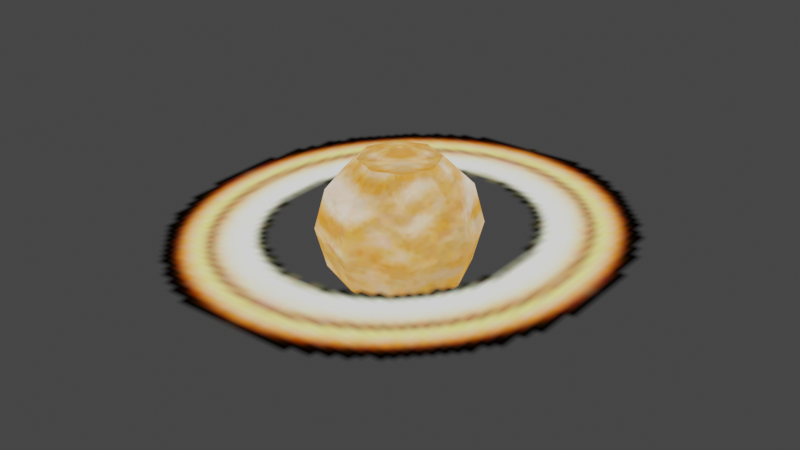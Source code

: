 # Source: Planet03.blend  (saved by Blender 5.2.44; exported with 4.5.12 LTS)
import bpy
from mathutils import Matrix  # noqa: F401  (used for matrix-valued properties, if any)

bpy.ops.wm.read_factory_settings(use_empty=True)
scene = bpy.context.scene
scene.name = 'Scene'

# ---- collections
col_tp_obj_planet03_nja = bpy.data.collections.new('tp_obj_planet03.nja'); scene.collection.children.link(col_tp_obj_planet03_nja)

# ---- images (referenced by path relative to the original .blend; pixels are not part of the script)
import os
ASSET_DIR = os.environ.get("B2B_ASSET_DIR", "")  # directory of the original .blend (textures are referenced by path, not embedded)
HERE = os.path.dirname(os.path.abspath(__file__))  # packed textures are extracted next to this script under _unpacked/

def load_image(name, relpath, width, height, colorspace="sRGB"):
    """Load a texture the original file referenced (path relative to the .blend, or extracted next to this script)."""
    p = next((c for c in (os.path.join(HERE, relpath), os.path.join(ASSET_DIR, relpath)) if relpath and os.path.exists(c)), "")
    if p:
        img = bpy.data.images.load(p, check_existing=True)
        img.name = name
    else:  # same state as the original file: an image datablock whose file is absent (Cycles renders it pink)
        img = bpy.data.images.new(name, width, height)
        img.source = "FILE"
        img.filepath = "//" + (relpath or name)
    img.colorspace_settings.name = colorspace
    return img
img_am_tp061_64 = load_image('am_tp061_64', '_unpacked/am_tp061_64.faaf0c1b.png', 64, 64, 'sRGB')
img_am_tp060_64 = load_image('am_tp060_64', '_unpacked/am_tp060_64.4a3392ab.png', 64, 64, 'sRGB')

# ---- materials (node trees are filled in below, after node groups)
mat_tp_obj_planet03_nja_sa1mdl_0 = bpy.data.materials.new('tp_obj_planet03.nja.sa1mdl_0')
mat_tp_obj_planet03_nja_sa1mdl_0.use_transparent_shadow = False
mat_tp_obj_planet03_nja_sa1mdl_0.preview_render_type = 'FLAT'
mat_tp_obj_planet03_nja_sa1mdl_0.diffuse_color = (0.698, 0.698, 0.698, 1.0)
mat_tp_obj_planet03_nja_sa1mdl_0.roughness = 0.9569
mat_tp_obj_planet03_nja_sa1mdl_1 = bpy.data.materials.new('tp_obj_planet03.nja.sa1mdl_1')
mat_tp_obj_planet03_nja_sa1mdl_1.use_transparent_shadow = False
mat_tp_obj_planet03_nja_sa1mdl_1.preview_render_type = 'FLAT'
mat_tp_obj_planet03_nja_sa1mdl_1.diffuse_color = (0.698, 0.698, 0.698, 1.0)
mat_tp_obj_planet03_nja_sa1mdl_1.roughness = 0.9569
mat_tp_obj_planet03_nja_sa1mdl_2 = bpy.data.materials.new('tp_obj_planet03.nja.sa1mdl_2')
mat_tp_obj_planet03_nja_sa1mdl_2.use_transparent_shadow = False
mat_tp_obj_planet03_nja_sa1mdl_2.preview_render_type = 'FLAT'
mat_tp_obj_planet03_nja_sa1mdl_2.diffuse_color = (0.698, 0.698, 0.698, 1.0)
mat_tp_obj_planet03_nja_sa1mdl_2.roughness = 0.9569

# ---- node groups
ng_planet03node = bpy.data.node_groups.new('Planet03Node', 'GeometryNodeTree')
_s = ng_planet03node.interface.new_socket(name='Geometry', in_out='OUTPUT', socket_type='NodeSocketGeometry')
_s = ng_planet03node.interface.new_socket(name='Geometry', in_out='INPUT', socket_type='NodeSocketGeometry')
ng_planet03node.interface.new_panel('SET Object Properties')
_s = ng_planet03node.interface.new_socket(name='BAMS X Rotation', in_out='INPUT', socket_type='NodeSocketInt')
_s = ng_planet03node.interface.new_socket(name='BAMS Y Rotation', in_out='INPUT', socket_type='NodeSocketInt')
_s = ng_planet03node.interface.new_socket(name='BAMS Z Rotation', in_out='INPUT', socket_type='NodeSocketInt')
_s = ng_planet03node.interface.new_socket(name='Scale X Property', in_out='INPUT', socket_type='NodeSocketFloat')
_s.description = 'Speed. If value is < 0.1, the value will be defaulted t]o 10.'
_s = ng_planet03node.interface.new_socket(name='Scale Y Property', in_out='INPUT', socket_type='NodeSocketFloat')
_s.description = 'Jump Power. If value is < 0.1, it will default to 0.7.'
_s = ng_planet03node.interface.new_socket(name='Scale Z Property', in_out='INPUT', socket_type='NodeSocketFloat')
ng_planet03node.interface.new_panel('Geometry Node Info')
ng_planet03node.is_modifier = True
# nodes of 'Planet03Node' reference scene objects; filled in after objects exist

# ---- material node trees
mat_tp_obj_planet03_nja_sa1mdl_0.use_nodes = True; mat_tp_obj_planet03_nja_sa1mdl_0.node_tree.nodes.clear()
_N = mat_tp_obj_planet03_nja_sa1mdl_0.node_tree.nodes; _L = mat_tp_obj_planet03_nja_sa1mdl_0.node_tree.links
n0 = _N.new('ShaderNodeTexImage'); n0.name = 'SAIO Texture'; n0.location = (-40, 319)
n0.label = 'SAIO Texture'
n0.image = img_am_tp061_64
n1 = _N.new('ShaderNodeOutputMaterial'); n1.name = 'SAIO Output'; n1.location = (720, 360)
n1.label = 'SAIO Output'
_L.new(n0.outputs[0], n1.inputs[0])
n1.is_active_output = True
mat_tp_obj_planet03_nja_sa1mdl_1.use_nodes = True; mat_tp_obj_planet03_nja_sa1mdl_1.node_tree.nodes.clear()
_N = mat_tp_obj_planet03_nja_sa1mdl_1.node_tree.nodes; _L = mat_tp_obj_planet03_nja_sa1mdl_1.node_tree.links
n0 = _N.new('ShaderNodeTexImage'); n0.name = 'SAIO Texture'; n0.location = (-40, 319)
n0.label = 'SAIO Texture'
n0.image = img_am_tp061_64
n1 = _N.new('ShaderNodeOutputMaterial'); n1.name = 'SAIO Output'; n1.location = (720, 360)
n1.label = 'SAIO Output'
_L.new(n0.outputs[0], n1.inputs[0])
n1.is_active_output = True
mat_tp_obj_planet03_nja_sa1mdl_2.use_nodes = True; mat_tp_obj_planet03_nja_sa1mdl_2.node_tree.nodes.clear()
_N = mat_tp_obj_planet03_nja_sa1mdl_2.node_tree.nodes; _L = mat_tp_obj_planet03_nja_sa1mdl_2.node_tree.links
n0 = _N.new('ShaderNodeTexImage'); n0.name = 'SAIO Texture'; n0.location = (-40, 319)
n0.label = 'SAIO Texture'
n0.image = img_am_tp060_64
n0.extension = 'MIRROR'
n1 = _N.new('ShaderNodeOutputMaterial'); n1.name = 'SAIO Output'; n1.location = (720, 360)
n1.label = 'SAIO Output'
n2 = _N.new('ShaderNodeMixShader'); n2.name = 'Mix Shader'; n2.location = (396, 294)
n3 = _N.new('ShaderNodeBsdfTransparent'); n3.name = 'Transparent BSDF'; n3.location = (68, 409)
_L.new(n0.outputs[0], n2.inputs[2])
_L.new(n3.outputs[0], n2.inputs[1])
_L.new(n2.outputs[0], n1.inputs[0])
_L.new(n0.outputs[1], n2.inputs[0])
n1.is_active_output = True

# ---- world
world_world = bpy.data.worlds.new('World'); scene.world = world_world
world_world.use_nodes = True; world_world.node_tree.nodes.clear()
_N = world_world.node_tree.nodes; _L = world_world.node_tree.links
n0 = _N.new('ShaderNodeOutputWorld'); n0.name = 'World Output'; n0.location = (300, 300)
n1 = _N.new('ShaderNodeBackground'); n1.name = 'Background'; n1.location = (10, 300)
n1.inputs[0].default_value = (0.05088, 0.05088, 0.05088, 1.0)
_L.new(n1.outputs[0], n0.inputs[0])
n0.is_active_output = True
world_world.color = (0.05088, 0.05088, 0.05088)
world_world.use_sun_shadow = False
world_world.sun_shadow_jitter_overblur = 0.0

# ---- meshes
me_planet03 = bpy.data.meshes.new('Planet03')
me_planet03.from_pydata([], [], [])
me_planet03.update()
me_attach_034be288 = bpy.data.meshes.new('attach_034BE288')
me_attach_034be288.from_pydata([(0.0, 0.0, -93.32), (0.0, 0.0, 93.32), (46.66, 0.0, -80.82), (80.82, 0.0, -46.66), (93.32, 0.0, 4e-06), (80.82, 0.0, 46.66), (46.66, 0.0, 80.82), (33.0, 33.0, -80.82), (57.15, 57.15, -46.66), (65.99, 65.99, 4e-06), (57.15, 57.15, 46.66), (33.0, 33.0, 80.82), (0.0, 46.66, -80.82), (0.0, 80.82, -46.66), (0.0, 93.32, 4e-06), (0.0, 80.82, 46.66), (0.0, 46.66, 80.82), (-33.0, 33.0, -80.82), (-57.15, 57.15, -46.66), (-65.99, 65.99, 4e-06), (-57.15, 57.15, 46.66), (-33.0, 33.0, 80.82), (-46.66, 0.0, -80.82), (-80.82, 0.0, -46.66), (-93.32, 0.0, 4e-06), (-80.82, 0.0, 46.66), (-46.66, 0.0, 80.82), (-33.0, -33.0, -80.82), (-57.15, -57.15, -46.66), (-65.99, -65.99, 4e-06), (-57.15, -57.15, 46.66), (-33.0, -33.0, 80.82), (0.0, -46.66, -80.82), (0.0, -80.82, -46.66), (0.0, -93.32, 4e-06), (0.0, -80.82, 46.66), (0.0, -46.66, 80.82), (33.0, -33.0, -80.82), (57.15, -57.15, -46.66), (65.99, -65.99, 4e-06), (57.15, -57.15, 46.66), (33.0, -33.0, 80.82)], [], [(2, 0, 7), (7, 0, 12), (16, 1, 11), (11, 1, 6), (27, 22, 0), (0, 22, 17), (0, 17, 12), (26, 31, 1), (26, 1, 21), (21, 1, 16), (2, 37, 0), (0, 37, 32), (0, 32, 27), (41, 6, 1), (41, 1, 36), (36, 1, 31), (10, 5, 9), (9, 5, 4), (9, 4, 8), (8, 4, 3), (6, 5, 10), (6, 10, 11), (11, 10, 15), (11, 15, 16), (16, 15, 20), (16, 20, 21), (21, 20, 25), (21, 25, 26), (26, 25, 30), (26, 30, 31), (31, 30, 35), (31, 35, 36), (36, 35, 40), (36, 40, 41), (41, 40, 5), (41, 5, 6), (10, 9, 14), (10, 14, 15), (15, 14, 19), (15, 19, 20), (20, 19, 24), (20, 24, 25), (25, 24, 29), (25, 29, 30), (30, 29, 34), (30, 34, 35), (35, 34, 39), (35, 39, 40), (40, 39, 4), (40, 4, 5), (2, 3, 38), (2, 38, 37), (37, 38, 33), (37, 33, 32), (32, 33, 28), (32, 28, 27), (27, 28, 23), (27, 23, 22), (22, 23, 18), (22, 18, 17), (17, 18, 13), (17, 13, 12), (12, 13, 8), (12, 8, 7), (7, 8, 3), (7, 3, 2), (3, 4, 39), (3, 39, 38), (38, 39, 34), (38, 34, 33), (33, 34, 29), (33, 29, 28), (28, 29, 24), (28, 24, 23), (23, 24, 19), (23, 19, 18), (18, 19, 14), (18, 14, 13), (13, 14, 9), (13, 9, 8)])
me_attach_034be288.polygons.foreach_set('use_smooth', [True] * 80)
me_attach_034be288.polygons.foreach_set('material_index', [0, 0, 0, 0, 0, 0, 0, 0, 0, 0, 0, 0, 0, 0, 0, 0, 1, 1, 1, 1, 1, 1, 1, 1, 1, 1, 1, 1, 1, 1, 1, 1, 1, 1, 1, 1, 1, 1, 1, 1, 1, 1, 1, 1, 1, 1, 1, 1, 1, 1, 1, 1, 1, 1, 1, 1, 1, 1, 1, 1, 1, 1, 1, 1, 1, 1, 1, 1, 1, 1, 1, 1, 1, 1, 1, 1, 1, 1, 1, 1])
_uv = me_attach_034be288.uv_layers.new(name='UV')
_uv.uv.foreach_set('vector', [0.498, 0.01176, 0.498, 0.298, 0.749, 0.007843, 0.749, 0.007843, 0.498, 0.298, 0.9882, 0.007843, 0.7294, 0.007843, 0.4941, 0.2706, 0.4941, 0.007843, 0.4941, 0.007843, 0.4941, 0.2706, 0.2353, 0.01176, 0.2392, 0.007843, 0.498, 0.01176, 0.498, 0.298, 0.498, 0.298, 0.498, 0.01176, 0.749, 0.007843, 0.498, 0.298, 0.749, 0.007843, 0.9882, 0.007843, 0.7294, 0.007843, 0.4941, 0.007843, 0.4941, 0.2706, 0.7294, 0.007843, 0.4941, 0.2706, 0.9922, 0.01176, 0.9922, 0.01176, 0.4941, 0.2706, 0.7294, 0.007843, 0.498, 0.01176, 0.2392, 0.007843, 0.498, 0.298, 0.498, 0.298, 0.2392, 0.007843, 0.003922, 0.007843, 0.498, 0.298, 0.003922, 0.007843, 0.2353, 0.007843, 0.0, 0.007843, 0.2353, 0.007843, 0.4941, 0.2706, 0.0, 0.007843, 0.4941, 0.2706, 0.2353, 0.007843, 0.2353, 0.007843, 0.4941, 0.2706, 0.4941, 0.007843, 0.251, 0.3529, 0.0, 0.3529, 0.251, 0.1059, 0.251, 0.1059, 0.0, 0.3529, 0.0, 0.1059, 0.251, 0.1059, 0.0, 0.1059, 0.251, -0.1373, 0.251, -0.1373, 0.0, 0.1059, 0.0, -0.1373, 0.0, 0.5961, 0.0, 0.3529, 0.251, 0.3529, 0.0, 0.5961, 0.251, 0.3529, 0.251, 0.5961, 0.251, 0.5961, 0.251, 0.3529, 0.502, 0.3529, 0.251, 0.5961, 0.502, 0.3529, 0.502, 0.5961, 0.502, 0.5961, 0.502, 0.3529, 0.7529, 0.3529, 0.502, 0.5961, 0.7529, 0.3529, 0.7529, 0.5961, 0.7529, 0.5961, 0.7529, 0.3529, 1.004, 0.3529, 0.7529, 0.5961, 1.004, 0.3529, 1.004, 0.5961, 1.004, 0.5961, 1.004, 0.3529, 1.255, 0.3529, 1.004, 0.5961, 1.255, 0.3529, 1.255, 0.5961, 1.255, 0.5961, 1.255, 0.3529, 1.506, 0.3529, 1.255, 0.5961, 1.506, 0.3529, 1.506, 0.5961, 1.506, 0.5961, 1.506, 0.3529, 1.757, 0.3529, 1.506, 0.5961, 1.757, 0.3529, 1.757, 0.5961, 1.757, 0.5961, 1.757, 0.3529, 2.0, 0.3529, 1.757, 0.5961, 2.0, 0.3529, 2.0, 0.5961, 0.251, 0.3529, 0.251, 0.1059, 0.502, 0.1059, 0.251, 0.3529, 0.502, 0.1059, 0.502, 0.3529, 0.502, 0.3529, 0.502, 0.1059, 0.7529, 0.1059, 0.502, 0.3529, 0.7529, 0.1059, 0.7529, 0.3529, 0.7529, 0.3529, 0.7529, 0.1059, 1.004, 0.1059, 0.7529, 0.3529, 1.004, 0.1059, 1.004, 0.3529, 1.004, 0.3529, 1.004, 0.1059, 1.255, 0.1059, 1.004, 0.3529, 1.255, 0.1059, 1.255, 0.3529, 1.255, 0.3529, 1.255, 0.1059, 1.506, 0.1059, 1.255, 0.3529, 1.506, 0.1059, 1.506, 0.3529, 1.506, 0.3529, 1.506, 0.1059, 1.757, 0.1059, 1.506, 0.3529, 1.757, 0.1059, 1.757, 0.3529, 1.757, 0.3529, 1.757, 0.1059, 2.0, 0.1059, 1.757, 0.3529, 2.0, 0.1059, 2.0, 0.3529, 2.0, -0.3843, 2.0, -0.1373, 1.757, -0.1373, 2.0, -0.3843, 1.757, -0.1373, 1.757, -0.3843, 1.757, -0.3843, 1.757, -0.1373, 1.506, -0.1373, 1.757, -0.3843, 1.506, -0.1373, 1.506, -0.3843, 1.506, -0.3843, 1.506, -0.1373, 1.255, -0.1373, 1.506, -0.3843, 1.255, -0.1373, 1.255, -0.3843, 1.255, -0.3843, 1.255, -0.1373, 1.004, -0.1373, 1.255, -0.3843, 1.004, -0.1373, 1.004, -0.3843, 1.004, -0.3843, 1.004, -0.1373, 0.7529, -0.1373, 1.004, -0.3843, 0.7529, -0.1373, 0.7529, -0.3843, 0.7529, -0.3843, 0.7529, -0.1373, 0.502, -0.1373, 0.7529, -0.3843, 0.502, -0.1373, 0.502, -0.3843, 0.502, -0.3843, 0.502, -0.1373, 0.251, -0.1373, 0.502, -0.3843, 0.251, -0.1373, 0.251, -0.3843, 0.251, -0.3843, 0.251, -0.1373, 0.0, -0.1373, 0.251, -0.3843, 0.0, -0.1373, 0.0, -0.3843, 2.0, -0.1373, 2.0, 0.1059, 1.757, 0.1059, 2.0, -0.1373, 1.757, 0.1059, 1.757, -0.1373, 1.757, -0.1373, 1.757, 0.1059, 1.506, 0.1059, 1.757, -0.1373, 1.506, 0.1059, 1.506, -0.1373, 1.506, -0.1373, 1.506, 0.1059, 1.255, 0.1059, 1.506, -0.1373, 1.255, 0.1059, 1.255, -0.1373, 1.255, -0.1373, 1.255, 0.1059, 1.004, 0.1059, 1.255, -0.1373, 1.004, 0.1059, 1.004, -0.1373, 1.004, -0.1373, 1.004, 0.1059, 0.7529, 0.1059, 1.004, -0.1373, 0.7529, 0.1059, 0.7529, -0.1373, 0.7529, -0.1373, 0.7529, 0.1059, 0.502, 0.1059, 0.7529, -0.1373, 0.502, 0.1059, 0.502, -0.1373, 0.502, -0.1373, 0.502, 0.1059, 0.251, 0.1059, 0.502, -0.1373, 0.251, 0.1059, 0.251, -0.1373])
me_attach_034be288.materials.append(mat_tp_obj_planet03_nja_sa1mdl_0)
me_attach_034be288.materials.append(mat_tp_obj_planet03_nja_sa1mdl_1)
me_attach_034be288.update()
me_attach_034be288.normals_split_custom_set([tuple(v) for v in zip(*[iter([0.5452, 5.525e-07, -0.8383, -1.537e-08, 0.0, -1.0, 0.3855, 0.3855, -0.8383, 0.3855, 0.3855, -0.8383, -1.537e-08, 0.0, -1.0, -5.446e-07, 0.5452, -0.8383, 4.274e-07, 0.5452, 0.8383, 0.0, 0.0, 1.0, 0.3855, 0.3855, 0.8383, 0.3855, 0.3855, 0.8383, 0.0, 0.0, 1.0, 0.5452, -5.056e-07, 0.8383, -0.3855, -0.3855, -0.8383, -0.5452, -5.056e-07, -0.8383, -1.537e-08, 0.0, -1.0, -1.537e-08, 0.0, -1.0, -0.5452, -5.056e-07, -0.8383, -0.3855, 0.3855, -0.8383, -1.537e-08, 0.0, -1.0, -0.3855, 0.3855, -0.8383, -5.446e-07, 0.5452, -0.8383, -0.5452, 5.056e-07, 0.8383, -0.3855, -0.3855, 0.8383, 0.0, 0.0, 1.0, -0.5452, 5.056e-07, 0.8383, 0.0, 0.0, 1.0, -0.3855, 0.3855, 0.8383, -0.3855, 0.3855, 0.8383, 0.0, 0.0, 1.0, 4.274e-07, 0.5452, 0.8383, 0.5452, 5.525e-07, -0.8383, 0.3855, -0.3855, -0.8383, -1.537e-08, 0.0, -1.0, -1.537e-08, 0.0, -1.0, 0.3855, -0.3855, -0.8383, 5.134e-07, -0.5452, -0.8383, -1.537e-08, 0.0, -1.0, 5.134e-07, -0.5452, -0.8383, -0.3855, -0.3855, -0.8383, 0.3855, -0.3855, 0.8383, 0.5452, -5.056e-07, 0.8383, 0.0, 0.0, 1.0, 0.3855, -0.3855, 0.8383, 0.0, 0.0, 1.0, -4.326e-07, -0.5452, 0.8383, -4.326e-07, -0.5452, 0.8383, 0.0, 0.0, 1.0, -0.3855, -0.3855, 0.8383, 0.6225, 0.6225, 0.4744, 0.8803, -2.924e-07, 0.4744, 0.7071, 0.7071, -4.516e-08, 0.7071, 0.7071, -4.516e-08, 0.8803, -2.924e-07, 0.4744, 1.0, 5.645e-09, -2.823e-09, 0.7071, 0.7071, -4.516e-08, 1.0, 5.645e-09, -2.823e-09, 0.6225, 0.6225, -0.4744, 0.6225, 0.6225, -0.4744, 1.0, 5.645e-09, -2.823e-09, 0.8803, 3.172e-07, -0.4744, 0.5452, -5.056e-07, 0.8383, 0.8803, -2.924e-07, 0.4744, 0.6225, 0.6225, 0.4744, 0.5452, -5.056e-07, 0.8383, 0.6225, 0.6225, 0.4744, 0.3855, 0.3855, 0.8383, 0.3855, 0.3855, 0.8383, 0.6225, 0.6225, 0.4744, 3.062e-07, 0.8803, 0.4744, 0.3855, 0.3855, 0.8383, 3.062e-07, 0.8803, 0.4744, 4.274e-07, 0.5452, 0.8383, 4.274e-07, 0.5452, 0.8383, 3.062e-07, 0.8803, 0.4744, -0.6225, 0.6225, 0.4744, 4.274e-07, 0.5452, 0.8383, -0.6225, 0.6225, 0.4744, -0.3855, 0.3855, 0.8383, -0.3855, 0.3855, 0.8383, -0.6225, 0.6225, 0.4744, -0.8803, 2.648e-07, 0.4744, -0.3855, 0.3855, 0.8383, -0.8803, 2.648e-07, 0.4744, -0.5452, 5.056e-07, 0.8383, -0.5452, 5.056e-07, 0.8383, -0.8803, 2.648e-07, 0.4744, -0.6225, -0.6225, 0.4744, -0.5452, 5.056e-07, 0.8383, -0.6225, -0.6225, 0.4744, -0.3855, -0.3855, 0.8383, -0.3855, -0.3855, 0.8383, -0.6225, -0.6225, 0.4744, -3.062e-07, -0.8803, 0.4744, -0.3855, -0.3855, 0.8383, -3.062e-07, -0.8803, 0.4744, -4.326e-07, -0.5452, 0.8383, -4.326e-07, -0.5452, 0.8383, -3.062e-07, -0.8803, 0.4744, 0.6225, -0.6225, 0.4744, -4.326e-07, -0.5452, 0.8383, 0.6225, -0.6225, 0.4744, 0.3855, -0.3855, 0.8383, 0.3855, -0.3855, 0.8383, 0.6225, -0.6225, 0.4744, 0.8803, -2.924e-07, 0.4744, 0.3855, -0.3855, 0.8383, 0.8803, -2.924e-07, 0.4744, 0.5452, -5.056e-07, 0.8383, 0.6225, 0.6225, 0.4744, 0.7071, 0.7071, -4.516e-08, 2.823e-08, 1.0, 2.823e-09, 0.6225, 0.6225, 0.4744, 2.823e-08, 1.0, 2.823e-09, 3.062e-07, 0.8803, 0.4744, 3.062e-07, 0.8803, 0.4744, 2.823e-08, 1.0, 2.823e-09, -0.7071, 0.7071, 3.105e-08, 3.062e-07, 0.8803, 0.4744, -0.7071, 0.7071, 3.105e-08, -0.6225, 0.6225, 0.4744, -0.6225, 0.6225, 0.4744, -0.7071, 0.7071, 3.105e-08, -1.0, 0.0, 2.823e-09, -0.6225, 0.6225, 0.4744, -1.0, 0.0, 2.823e-09, -0.8803, 2.648e-07, 0.4744, -0.8803, 2.648e-07, 0.4744, -1.0, 0.0, 2.823e-09, -0.7071, -0.7071, -2.258e-08, -0.8803, 2.648e-07, 0.4744, -0.7071, -0.7071, -2.258e-08, -0.6225, -0.6225, 0.4744, -0.6225, -0.6225, 0.4744, -0.7071, -0.7071, -2.258e-08, -2.823e-08, -1.0, 2.823e-09, -0.6225, -0.6225, 0.4744, -2.823e-08, -1.0, 2.823e-09, -3.062e-07, -0.8803, 0.4744, -3.062e-07, -0.8803, 0.4744, -2.823e-08, -1.0, 2.823e-09, 0.7071, -0.7071, 4.234e-08, -3.062e-07, -0.8803, 0.4744, 0.7071, -0.7071, 4.234e-08, 0.6225, -0.6225, 0.4744, 0.6225, -0.6225, 0.4744, 0.7071, -0.7071, 4.234e-08, 1.0, 5.645e-09, -2.823e-09, 0.6225, -0.6225, 0.4744, 1.0, 5.645e-09, -2.823e-09, 0.8803, -2.924e-07, 0.4744, 0.5452, 5.525e-07, -0.8383, 0.8803, 3.172e-07, -0.4744, 0.6225, -0.6225, -0.4744, 0.5452, 5.525e-07, -0.8383, 0.6225, -0.6225, -0.4744, 0.3855, -0.3855, -0.8383, 0.3855, -0.3855, -0.8383, 0.6225, -0.6225, -0.4744, 2.648e-07, -0.8803, -0.4744, 0.3855, -0.3855, -0.8383, 2.648e-07, -0.8803, -0.4744, 5.134e-07, -0.5452, -0.8383, 5.134e-07, -0.5452, -0.8383, 2.648e-07, -0.8803, -0.4744, -0.6225, -0.6225, -0.4744, 5.134e-07, -0.5452, -0.8383, -0.6225, -0.6225, -0.4744, -0.3855, -0.3855, -0.8383, -0.3855, -0.3855, -0.8383, -0.6225, -0.6225, -0.4744, -0.8803, -2.979e-07, -0.4744, -0.3855, -0.3855, -0.8383, -0.8803, -2.979e-07, -0.4744, -0.5452, -5.056e-07, -0.8383, -0.5452, -5.056e-07, -0.8383, -0.8803, -2.979e-07, -0.4744, -0.6225, 0.6225, -0.4744, -0.5452, -5.056e-07, -0.8383, -0.6225, 0.6225, -0.4744, -0.3855, 0.3855, -0.8383, -0.3855, 0.3855, -0.8383, -0.6225, 0.6225, -0.4744, -2.648e-07, 0.8803, -0.4744, -0.3855, 0.3855, -0.8383, -2.648e-07, 0.8803, -0.4744, -5.446e-07, 0.5452, -0.8383, -5.446e-07, 0.5452, -0.8383, -2.648e-07, 0.8803, -0.4744, 0.6225, 0.6225, -0.4744, -5.446e-07, 0.5452, -0.8383, 0.6225, 0.6225, -0.4744, 0.3855, 0.3855, -0.8383, 0.3855, 0.3855, -0.8383, 0.6225, 0.6225, -0.4744, 0.8803, 3.172e-07, -0.4744, 0.3855, 0.3855, -0.8383, 0.8803, 3.172e-07, -0.4744, 0.5452, 5.525e-07, -0.8383, 0.8803, 3.172e-07, -0.4744, 1.0, 5.645e-09, -2.823e-09, 0.7071, -0.7071, 4.234e-08, 0.8803, 3.172e-07, -0.4744, 0.7071, -0.7071, 4.234e-08, 0.6225, -0.6225, -0.4744, 0.6225, -0.6225, -0.4744, 0.7071, -0.7071, 4.234e-08, -2.823e-08, -1.0, 2.823e-09, 0.6225, -0.6225, -0.4744, -2.823e-08, -1.0, 2.823e-09, 2.648e-07, -0.8803, -0.4744, 2.648e-07, -0.8803, -0.4744, -2.823e-08, -1.0, 2.823e-09, -0.7071, -0.7071, -2.258e-08, 2.648e-07, -0.8803, -0.4744, -0.7071, -0.7071, -2.258e-08, -0.6225, -0.6225, -0.4744, -0.6225, -0.6225, -0.4744, -0.7071, -0.7071, -2.258e-08, -1.0, 0.0, 2.823e-09, -0.6225, -0.6225, -0.4744, -1.0, 0.0, 2.823e-09, -0.8803, -2.979e-07, -0.4744, -0.8803, -2.979e-07, -0.4744, -1.0, 0.0, 2.823e-09, -0.7071, 0.7071, 3.105e-08, -0.8803, -2.979e-07, -0.4744, -0.7071, 0.7071, 3.105e-08, -0.6225, 0.6225, -0.4744, -0.6225, 0.6225, -0.4744, -0.7071, 0.7071, 3.105e-08, 2.823e-08, 1.0, 2.823e-09, -0.6225, 0.6225, -0.4744, 2.823e-08, 1.0, 2.823e-09, -2.648e-07, 0.8803, -0.4744, -2.648e-07, 0.8803, -0.4744, 2.823e-08, 1.0, 2.823e-09, 0.7071, 0.7071, -4.516e-08, -2.648e-07, 0.8803, -0.4744, 0.7071, 0.7071, -4.516e-08, 0.6225, 0.6225, -0.4744])] * 3)])
me_attach_034bdb54 = bpy.data.meshes.new('attach_034BDB54')
me_attach_034bdb54.from_pydata([(-256.1, 255.9, -0.004083), (-255.8, -255.9, -13.4), (255.8, 255.9, 13.4), (256.1, -255.9, 0.004083)], [], [(3, 2, 1), (1, 2, 0)])
me_attach_034bdb54.polygons.foreach_set('use_smooth', [True] * 2)
_uv = me_attach_034bdb54.uv_layers.new(name='UV')
_uv.uv.foreach_set('vector', [0.9922, 0.9922, 0.9922, 0.007843, 0.003922, 0.9922, 0.003922, 0.9922, 0.9922, 0.007843, 0.003922, 0.007843])
me_attach_034bdb54.materials.append(mat_tp_obj_planet03_nja_sa1mdl_2)
me_attach_034bdb54.update()
me_attach_034bdb54.normals_split_custom_set([tuple(v) for v in zip(*[iter([-0.02617, -0.02618, 0.9993, -0.02617, -0.02618, 0.9993, -0.02617, -0.02618, 0.9993, -0.02617, -0.02618, 0.9993, -0.02617, -0.02618, 0.9993, -0.02617, -0.02618, 0.9993])] * 3)])

# ---- objects
ob_planet03 = bpy.data.objects.new('Planet03', me_planet03)
ob_000_object_034be2b4 = bpy.data.objects.new('000_object_034BE2B4', me_attach_034be288)
ob_001_object_034bdb80 = bpy.data.objects.new('001_object_034BDB80', me_attach_034bdb54)
_N = ng_planet03node.nodes; _L = ng_planet03node.links
n0 = _N.new('NodeGroupOutput'); n0.name = 'Group Output'; n0.location = (680, -160)
n0.hide = True
n1 = _N.new('GeometryNodeCollectionInfo'); n1.name = 'Collection Info'; n1.location = (-300, -160)
n1.inputs[0].default_value = col_tp_obj_planet03_nja
n2 = _N.new('NodeGroupInput'); n2.name = 'Group Input.001'; n2.location = (-140, -200)
n2.hide = True
n3 = _N.new('ShaderNodeCombineXYZ'); n3.name = 'Combine XYZ.001'; n3.location = (180, -180)
n3.hide = True
n4 = _N.new('GeometryNodeTransform'); n4.name = 'Transform Geometry.001'; n4.location = (340, -160)
n4.width = 160
n4.hide = True
n5 = _N.new('ShaderNodeMath'); n5.name = 'Math.003'; n5.location = (20, -180)
n5.hide = True
n5.operation = 'MULTIPLY'
n5.inputs[2].default_value = 0.0
n6 = _N.new('GeometryNodeSimulationInput'); n6.name = 'Simulation Input'; n6.location = (-140, -160)
n6.hide = True
n7 = _N.new('GeometryNodeSimulationOutput'); n7.name = 'Simulation Output'; n7.location = (520, -160)
n7.hide = True
n6.pair_with_output(n7)
_L.new(n5.outputs[0], n3.inputs[2])
_L.new(n3.outputs[0], n4.inputs[2])
_L.new(n6.outputs[1], n4.inputs[0])
_L.new(n4.outputs[0], n7.inputs[1])
_L.new(n6.outputs[0], n5.inputs[0])
_L.new(n2.outputs[4], n5.inputs[1])
_L.new(n7.outputs[0], n0.inputs[0])
_L.new(n1.outputs[0], n6.inputs[0])
n0.is_active_output = True

# ---- transforms, parenting, visibility, modifiers, constraints
ob_planet03.location = (0.0, 0.0, 0.0)
_m = ob_planet03.modifiers.new('GeometryNodes', 'NODES')
_m.node_group = ng_planet03node
ob_000_object_034be2b4.location = (0.0, -0.0, 0.0)
ob_000_object_034be2b4.empty_display_type = 'ARROWS'
ob_001_object_034bdb80.parent = ob_000_object_034be2b4
ob_001_object_034bdb80.location = (0.0, 0.0, 0.0)
ob_001_object_034bdb80.empty_display_type = 'ARROWS'

# ---- collection membership
scene.collection.objects.link(ob_planet03)
col_tp_obj_planet03_nja.objects.link(ob_000_object_034be2b4)
col_tp_obj_planet03_nja.objects.link(ob_001_object_034bdb80)

# ---- scene / render settings (as saved in the file)
scene.frame_start = 1; scene.frame_end = 250; scene.frame_set(1)
scene.render.engine = 'BLENDER_EEVEE_NEXT'
scene.render.bake_bias = 0.0
scene.render.bake_samples = 0
scene.eevee.fast_gi_thickness_far = 0.0
scene.view_settings.view_transform = 'Filmic'
bpy.context.view_layer.update()

# ---- added for rendering (the .blend has no active camera and no usable light): camera, sun
cam_auto = bpy.data.cameras.new('AutoCamera')
cam_auto.lens = 50.0
cam_auto.sensor_width = 36.0
cam_auto.clip_end = 12142.0
ob_auto_camera = bpy.data.objects.new('AutoCamera', cam_auto)
scene.collection.objects.link(ob_auto_camera)
ob_auto_camera.location = (691.855, -830.227, 553.484)
ob_auto_camera.rotation_euler = (1.09748, -7.21219e-08, 0.694738)
scene.camera = ob_auto_camera
light_auto_sun = bpy.data.lights.new('AutoSun', 'SUN')
light_auto_sun.energy = 3.0
light_auto_sun.angle = 0.0523599
ob_auto_sun = bpy.data.objects.new('AutoSun', light_auto_sun)
scene.collection.objects.link(ob_auto_sun)
ob_auto_sun.rotation_euler = (0.872665, 0.174533, 0.523599)
bpy.context.view_layer.update()
